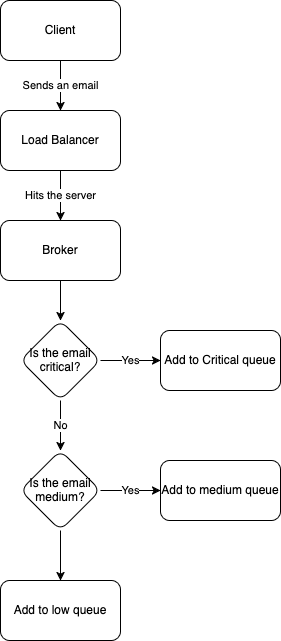

The diagram above was exported from draw.io. Its source (the exported page's mxGraphModel, read from the mxfile embedded in the PNG):
<mxGraphModel dx="1425" dy="903" grid="1" gridSize="10" guides="1" tooltips="1" connect="1" arrows="1" fold="1" page="1" pageScale="1" pageWidth="850" pageHeight="1100" math="0" shadow="0">
  <root>
    <mxCell id="0" />
    <mxCell id="1" parent="0" />
    <mxCell id="u-TXIWWmsD_ZTy_hvS8F-3" value="Sends an email" style="edgeStyle=orthogonalEdgeStyle;rounded=0;orthogonalLoop=1;jettySize=auto;html=1;" edge="1" parent="1" source="u-TXIWWmsD_ZTy_hvS8F-1" target="u-TXIWWmsD_ZTy_hvS8F-2">
      <mxGeometry relative="1" as="geometry" />
    </mxCell>
    <mxCell id="u-TXIWWmsD_ZTy_hvS8F-1" value="Client" style="rounded=1;whiteSpace=wrap;html=1;" vertex="1" parent="1">
      <mxGeometry x="260" y="110" width="120" height="60" as="geometry" />
    </mxCell>
    <mxCell id="u-TXIWWmsD_ZTy_hvS8F-5" value="&lt;div&gt;Hits the server&lt;/div&gt;" style="edgeStyle=orthogonalEdgeStyle;rounded=0;orthogonalLoop=1;jettySize=auto;html=1;" edge="1" parent="1" source="u-TXIWWmsD_ZTy_hvS8F-2" target="u-TXIWWmsD_ZTy_hvS8F-4">
      <mxGeometry relative="1" as="geometry" />
    </mxCell>
    <mxCell id="u-TXIWWmsD_ZTy_hvS8F-2" value="Load Balancer" style="whiteSpace=wrap;html=1;rounded=1;" vertex="1" parent="1">
      <mxGeometry x="260" y="220" width="120" height="60" as="geometry" />
    </mxCell>
    <mxCell id="u-TXIWWmsD_ZTy_hvS8F-14" value="" style="edgeStyle=orthogonalEdgeStyle;rounded=0;orthogonalLoop=1;jettySize=auto;html=1;" edge="1" parent="1" source="u-TXIWWmsD_ZTy_hvS8F-4" target="u-TXIWWmsD_ZTy_hvS8F-13">
      <mxGeometry relative="1" as="geometry" />
    </mxCell>
    <mxCell id="u-TXIWWmsD_ZTy_hvS8F-4" value="Broker" style="whiteSpace=wrap;html=1;rounded=1;" vertex="1" parent="1">
      <mxGeometry x="260" y="330" width="120" height="60" as="geometry" />
    </mxCell>
    <mxCell id="u-TXIWWmsD_ZTy_hvS8F-16" value="Yes" style="edgeStyle=orthogonalEdgeStyle;rounded=0;orthogonalLoop=1;jettySize=auto;html=1;" edge="1" parent="1" source="u-TXIWWmsD_ZTy_hvS8F-13" target="u-TXIWWmsD_ZTy_hvS8F-15">
      <mxGeometry relative="1" as="geometry" />
    </mxCell>
    <mxCell id="u-TXIWWmsD_ZTy_hvS8F-18" value="No" style="edgeStyle=orthogonalEdgeStyle;rounded=0;orthogonalLoop=1;jettySize=auto;html=1;" edge="1" parent="1" source="u-TXIWWmsD_ZTy_hvS8F-13" target="u-TXIWWmsD_ZTy_hvS8F-17">
      <mxGeometry relative="1" as="geometry" />
    </mxCell>
    <mxCell id="u-TXIWWmsD_ZTy_hvS8F-13" value="&lt;div&gt;Is the email &lt;br&gt;&lt;/div&gt;&lt;div&gt;critical?&lt;/div&gt;" style="rhombus;whiteSpace=wrap;html=1;rounded=1;" vertex="1" parent="1">
      <mxGeometry x="280" y="430" width="80" height="80" as="geometry" />
    </mxCell>
    <mxCell id="u-TXIWWmsD_ZTy_hvS8F-15" value="Add to Critical queue" style="whiteSpace=wrap;html=1;rounded=1;" vertex="1" parent="1">
      <mxGeometry x="420" y="440" width="120" height="60" as="geometry" />
    </mxCell>
    <mxCell id="u-TXIWWmsD_ZTy_hvS8F-20" value="Yes" style="edgeStyle=orthogonalEdgeStyle;rounded=0;orthogonalLoop=1;jettySize=auto;html=1;" edge="1" parent="1" source="u-TXIWWmsD_ZTy_hvS8F-17" target="u-TXIWWmsD_ZTy_hvS8F-19">
      <mxGeometry relative="1" as="geometry" />
    </mxCell>
    <mxCell id="u-TXIWWmsD_ZTy_hvS8F-22" value="" style="edgeStyle=orthogonalEdgeStyle;rounded=0;orthogonalLoop=1;jettySize=auto;html=1;" edge="1" parent="1" source="u-TXIWWmsD_ZTy_hvS8F-17" target="u-TXIWWmsD_ZTy_hvS8F-21">
      <mxGeometry relative="1" as="geometry" />
    </mxCell>
    <mxCell id="u-TXIWWmsD_ZTy_hvS8F-17" value="&lt;div&gt;Is the email &lt;br&gt;&lt;/div&gt;&lt;div&gt;medium?&lt;/div&gt;" style="rhombus;whiteSpace=wrap;html=1;rounded=1;" vertex="1" parent="1">
      <mxGeometry x="280" y="560" width="80" height="80" as="geometry" />
    </mxCell>
    <mxCell id="u-TXIWWmsD_ZTy_hvS8F-19" value="Add to medium queue" style="whiteSpace=wrap;html=1;rounded=1;" vertex="1" parent="1">
      <mxGeometry x="420" y="570" width="120" height="60" as="geometry" />
    </mxCell>
    <mxCell id="u-TXIWWmsD_ZTy_hvS8F-21" value="Add to low queue" style="whiteSpace=wrap;html=1;rounded=1;" vertex="1" parent="1">
      <mxGeometry x="260" y="690" width="120" height="60" as="geometry" />
    </mxCell>
  </root>
</mxGraphModel>